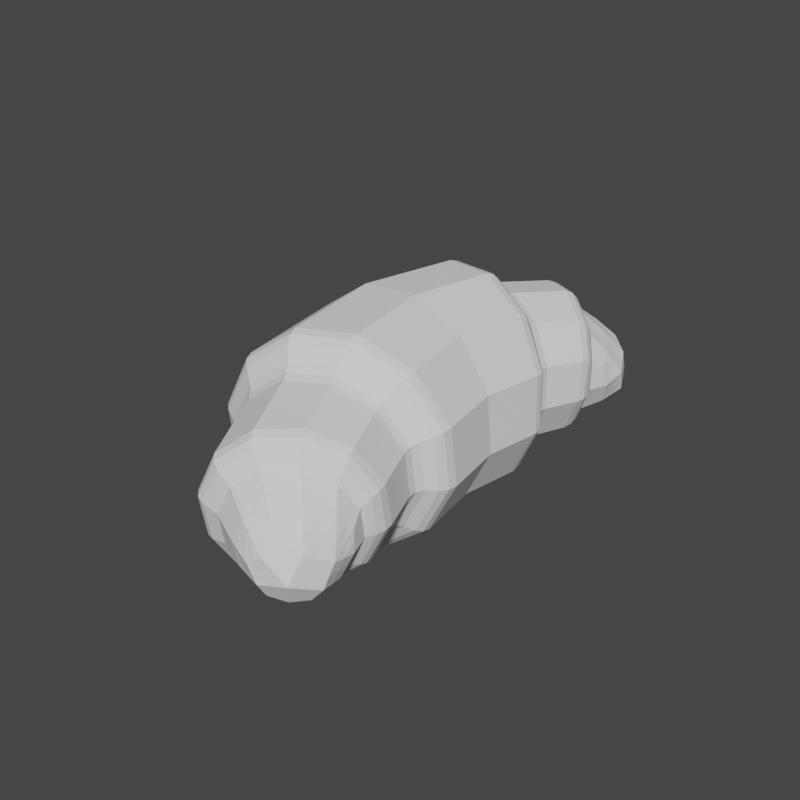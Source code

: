 # Source: croissant_file.blend  (saved by Blender 4.0.36; exported with 4.5.12 LTS)
import bpy
from mathutils import Matrix  # noqa: F401  (used for matrix-valued properties, if any)

bpy.ops.wm.read_factory_settings(use_empty=True)
scene = bpy.context.scene
scene.name = 'Scene'

# ---- collections
col_collection = bpy.data.collections.new('Collection'); scene.collection.children.link(col_collection)

# ---- world
world_world = bpy.data.worlds.new('World'); scene.world = world_world
world_world.use_nodes = True; world_world.node_tree.nodes.clear()
_N = world_world.node_tree.nodes; _L = world_world.node_tree.links
n0 = _N.new('ShaderNodeOutputWorld'); n0.name = 'World Output'; n0.location = (300, 300)
n1 = _N.new('ShaderNodeBackground'); n1.name = 'Background'; n1.location = (10, 300)
n1.inputs[0].default_value = (0.05088, 0.05088, 0.05088, 1.0)
_L.new(n1.outputs[0], n0.inputs[0])
n0.is_active_output = True
world_world.color = (0.05088, 0.05088, 0.05088)
world_world.use_sun_shadow = False
world_world.sun_shadow_jitter_overblur = 0.0

# ---- meshes
me_croissant = bpy.data.meshes.new('Croissant')
me_croissant.from_pydata([(0.0, 0.8333, 0.0), (0.7217, 0.4167, 0.0), (0.7217, -0.4167, 0.0), (0.0, -0.8333, 0.0), (-0.7217, -0.4167, 0.0), (-0.7217, 0.4167, 0.0), (0.3694, -0.313, 1.657), (-7.451e-09, -0.1336, 1.788), (0.3497, -0.6682, 1.384), (-0.003804, -0.8346, 1.266), (-0.3773, -0.6619, 1.405), (-0.3773, -0.3097, 1.66), (0.179, -0.658, 1.842), (-0.009535, -0.5455, 1.941), (0.04748, -0.8981, 1.6), (-0.2338, -0.8389, 1.688), (-0.2338, -0.6433, 1.857), (-0.415, 0.7188, 0.0), (-0.8299, 0.0, 0.0), (-0.415, -0.7188, 0.0), (0.415, -0.7188, 0.0), (0.8299, 0.0, 0.0), (0.415, 0.7188, 0.0), (0.216, -0.1825, 1.752), (0.4116, -0.4943, 1.522), (0.2034, -0.7839, 1.286), (-0.2175, -0.7891, 1.311), (-0.434, -0.4858, 1.532), (-0.217, -0.1821, 1.753), (0.08882, -0.622, 1.92), (-0.1203, -0.9025, 1.673), (-0.2372, -0.7633, 1.797), (-0.1261, -0.6189, 1.923), (0.2773, -0.502, 1.762), (0.2156, -0.7882, 1.494), (-0.3041, -0.7648, 1.555), (-0.3041, -0.4922, 1.772), (-0.001029, -0.8883, 1.42), (-0.001501, -0.3559, 1.88), (0.1243, -0.7953, 1.764), (-0.05611, -0.7986, 1.865), (-0.3476, -0.6307, 1.666), (0.1449, -0.8365, 1.386), (0.1677, -0.3986, 1.85), (-0.1748, -0.3973, 1.852), (-0.1745, -0.8628, 1.478), (0.2799, -0.6558, 1.637), (-0.5683, 0.5677, 0.0), (-0.2075, 0.776, 0.0), (-0.7758, -0.2083, 0.0), (-0.7758, 0.2083, 0.0), (-0.2075, -0.776, 0.0), (-0.5683, -0.5677, 0.0), (0.5683, -0.5677, 0.0), (0.2075, -0.776, 0.0), (0.7758, 0.2083, 0.0), (0.7758, -0.2083, 0.0), (0.2075, 0.776, 0.0), (0.5683, 0.5677, 0.0), (2.049e-08, -0.8139, 0.9075), (-0.6282, -0.4779, 0.7192), (0.5232, -0.01566, 1.315), (0.6282, -0.4779, 0.7192), (-0.6282, 0.2093, 0.9406), (1.781e-08, 0.2504, 1.451), (0.2927, -0.2477, 1.705), (0.108, -0.158, 1.77), (0.3807, -0.5813, 1.453), (0.3905, -0.4037, 1.59), (0.09982, -0.8092, 1.276), (0.2766, -0.7261, 1.335), (-0.2974, -0.7255, 1.358), (-0.1106, -0.8119, 1.288), (-0.4056, -0.3978, 1.596), (-0.4056, -0.5739, 1.468), (-0.1085, -0.1578, 1.77), (-0.2972, -0.2459, 1.706), (2.91e-09, -0.02856, 1.786), (0.4386, -0.2388, 1.637), (0.4287, -0.6576, 1.335), (-0.001902, -0.8614, 1.193), (-0.4425, -0.6545, 1.345), (-0.4425, -0.2372, 1.639), (0.1339, -0.64, 1.881), (0.03964, -0.5838, 1.931), (-0.1771, -0.8707, 1.681), (-0.0364, -0.9003, 1.637), (-0.2355, -0.7033, 1.827), (-0.2355, -0.8011, 1.743), (-0.0678, -0.5822, 1.932), (-0.1799, -0.6311, 1.89), (0.3234, -0.4075, 1.71), (0.2282, -0.58, 1.802), (0.2826, -0.7282, 1.439), (0.1315, -0.8431, 1.547), (-0.3407, -0.7134, 1.48), (-0.269, -0.8019, 1.622), (-0.269, -0.5678, 1.814), (-0.3407, -0.401, 1.716), (0.02323, -0.8932, 1.51), (-0.002417, -0.8614, 1.343), (-0.0007505, -0.2448, 1.834), (-0.005518, -0.4507, 1.911), (-0.5232, -0.5478, 1.043), (0.5232, -0.5478, 1.043), (-0.5232, -0.01566, 1.315), (1.979e-08, -0.8214, 0.6085), (0.6282, 0.2093, 0.9406), (2.072e-08, 0.5528, 1.051), (9.546e-09, 0.7573, 0.4922), (0.7197, 0.3509, 0.4344), (0.7197, -0.4619, 0.3187), (1.094e-08, -0.8684, 0.2608), (-0.7197, -0.4619, 0.3187), (-0.7197, 0.3509, 0.4344), (0.1517, -0.7266, 1.803), (0.0859, -0.8467, 1.682), (-0.3008, -0.7407, 0.9449), (0.6017, -0.2817, 1.179), (-0.6017, -0.2817, 1.179), (0.3008, -0.7407, 0.9449), (0.3008, 0.1772, 1.414), (-0.3008, 0.1772, 1.414), (0.254, -0.08614, 1.745), (0.4978, -0.4501, 1.487), (0.2477, -0.8029, 1.226), (-0.2547, -0.8055, 1.238), (-0.5089, -0.4458, 1.492), (-0.2545, -0.08594, 1.746), (0.01635, -0.7103, 1.892), (-0.09109, -0.7088, 1.894), (-0.1467, -0.781, 1.831), (-0.0882, -0.8506, 1.769), (0.0341, -0.797, 1.814), (-0.3908, -0.5583, 1.599), (-0.3259, -0.6978, 1.611), (-0.2924, -0.697, 1.731), (-0.3259, -0.5615, 1.719), (0.1742, -0.8102, 1.336), (0.1802, -0.8123, 1.44), (0.07192, -0.8624, 1.403), (0.1918, -0.2905, 1.801), (0.08309, -0.3773, 1.865), (0.1282, -0.5103, 1.885), (0.2225, -0.4503, 1.806), (-0.1959, -0.2897, 1.802), (-0.2394, -0.4448, 1.812), (-0.1504, -0.5081, 1.888), (-0.08814, -0.3766, 1.866), (-0.196, -0.826, 1.394), (-0.08775, -0.8756, 1.449), (-0.1474, -0.8827, 1.575), (-0.2393, -0.8138, 1.516), (-0.3612, -0.7269, 0.6389), (0.7225, -0.1343, 0.8299), (-0.7225, -0.1343, 0.8299), (0.3612, -0.7269, 0.6389), (0.3612, 0.4583, 1.021), (-0.3612, 0.4583, 1.021), (-0.4139, 0.6456, 0.4763), (-0.8277, -0.05551, 0.3765), (-0.4139, -0.7566, 0.2767), (0.4139, -0.7566, 0.2767), (0.8277, -0.05551, 0.3765), (0.4139, 0.6456, 0.4763), (0.3458, -0.5751, 1.58), (0.2786, -0.5789, 1.7), (0.2021, -0.7255, 1.701), (0.2478, -0.722, 1.566), (0.1668, -0.7843, 1.624), (0.2151, -0.6528, 1.752), (0.3346, -0.4913, 1.645), (0.3142, -0.6516, 1.509), (-0.2069, 0.7014, 0.4843), (0.4947, 0.3338, 0.9807), (-0.412, -0.6442, 0.9941), (-0.1504, -0.7773, 0.9262), (0.5624, -0.4148, 1.111), (0.5624, -0.1487, 1.247), (-0.5624, -0.1487, 1.247), (-0.5624, -0.4148, 1.111), (0.1504, -0.7773, 0.9262), (0.412, -0.6442, 0.9941), (0.412, 0.08079, 1.364), (0.1504, 0.2138, 1.432), (-0.1504, 0.2138, 1.432), (-0.2082, -0.8423, 1.599), (-0.06208, -0.8879, 1.543), (-0.09919, -0.8437, 1.369), (-0.2683, -0.7697, 1.437), (-0.07797, -0.4794, 1.899), (-0.2097, -0.538, 1.851), (-0.2683, -0.3453, 1.759), (-0.09831, -0.2672, 1.818), (0.1782, -0.5451, 1.844), (0.06136, -0.4805, 1.898), (0.09554, -0.2677, 1.818), (0.2576, -0.349, 1.755), (0.1017, -0.8528, 1.475), (0.2284, -0.7692, 1.388), (0.08587, -0.8358, 1.339), (-0.2807, -0.6324, 1.773), (-0.2807, -0.7494, 1.677), (-0.3658, -0.6358, 1.54), (-0.3658, -0.4796, 1.658), (-0.001153, -0.8486, 1.725), (-0.1619, -0.8258, 1.756), (-0.1633, -0.706, 1.86), (-0.02572, -0.6463, 1.912), (0.084, -0.7185, 1.848), (-0.3485, -0.1616, 1.692), (-0.412, 0.08079, 1.364), (-0.4757, -0.5502, 1.419), (-0.1272, -0.05725, 1.766), (-0.1283, -0.8335, 1.215), (-0.4757, -0.3415, 1.566), (0.3382, -0.7303, 1.28), (-0.3486, -0.73, 1.292), (0.4682, -0.3445, 1.562), (0.1229, -0.8322, 1.209), (0.127, -0.05735, 1.766), (0.4632, -0.5539, 1.411), (0.3463, -0.1625, 1.691), (-0.7737, 0.1477, 0.4055), (-0.5668, 0.4982, 0.4554), (-0.7737, -0.2587, 0.3476), (-0.5668, -0.6093, 0.2977), (-0.1806, 0.5056, 1.036), (-0.4947, 0.3338, 0.9807), (-0.2069, -0.8125, 0.2687), (0.2069, -0.8125, 0.2687), (-0.6753, 0.03748, 0.8852), (-0.6753, -0.3061, 0.7745), (0.5668, -0.6093, 0.2977), (0.7737, -0.2587, 0.3476), (-0.4947, -0.6024, 0.6791), (-0.1806, -0.7742, 0.6237), (0.7737, 0.1477, 0.4055), (0.5668, 0.4982, 0.4554), (0.1806, -0.7742, 0.6237), (0.4947, -0.6024, 0.6791), (0.2069, 0.7014, 0.4843), (0.1806, 0.5056, 1.036), (0.6753, -0.3061, 0.7745), (0.6753, 0.03748, 0.8852), (0.511, -0.133, 1.554), (0.4566, -0.2195, 1.632), (0.4937, -0.1715, 1.603), (1.414e-08, 0.1096, 1.721), (5.752e-09, 0.000256, 1.786), (1.129e-08, 0.06388, 1.766), (0.512, -0.6197, 1.219), (0.4453, -0.6554, 1.325), (0.4907, -0.6415, 1.278), (2.238e-08, -0.8643, 1.051), (-0.001657, -0.8649, 1.183), (-0.0004852, -0.8744, 1.118), (-0.512, -0.6197, 1.219), (-0.4553, -0.653, 1.334), (-0.4936, -0.6408, 1.28), (-0.511, -0.133, 1.554), (-0.4589, -0.219, 1.634), (-0.4944, -0.1713, 1.604), (1.772e-08, 0.6923, 0.9136), (1.991e-08, 0.6165, 1.018), (1.886e-08, 0.6656, 0.9736), (0.2937, 0.04296, 1.675), (0.264, -0.06059, 1.744), (0.2843, -0.000948, 1.721), (0.5882, -0.376, 1.386), (0.5205, -0.4384, 1.478), (0.5666, -0.4067, 1.44), (0.2947, -0.7969, 1.097), (0.2521, -0.8048, 1.22), (0.2811, -0.8096, 1.161), (-0.2947, -0.7969, 1.097), (-0.2611, -0.8083, 1.226), (-0.2837, -0.8106, 1.163), (-0.5882, -0.376, 1.386), (-0.5257, -0.4369, 1.483), (-0.5681, -0.4062, 1.442), (-0.2937, 0.04296, 1.675), (-0.2646, -0.06003, 1.744), (-0.2844, -0.000784, 1.721), (-0.5344, -0.4756, 0.8671), (-0.5916, -0.4659, 0.7526), (-0.5529, -0.4615, 0.8062), (0.5344, -0.4756, 0.8671), (0.5916, -0.4659, 0.7526), (0.5529, -0.4615, 0.8062), (-0.5354, 0.1017, 1.077), (-0.5859, 0.1734, 0.9745), (-0.5515, 0.1358, 1.02), (1.9e-08, -0.7905, 0.6413), (1.858e-08, -0.7631, 0.7628), (1.839e-08, -0.7614, 0.6993), (0.5859, 0.1734, 0.9745), (0.5354, 0.1017, 1.077), (0.5515, 0.1358, 1.02), (2.154e-08, 0.4881, 1.085), (2.148e-08, 0.3911, 1.182), (2.189e-08, 0.4333, 1.127), (0.6702, 0.2448, 0.9069), (0.7181, 0.2959, 0.7977), (0.704, 0.2765, 0.8591), (0.6652, -0.49, 0.6853), (0.7182, -0.4971, 0.5661), (0.7025, -0.4992, 0.6305), (2.06e-08, -0.8531, 0.5749), (1.89e-08, -0.8938, 0.4504), (2.061e-08, -0.8858, 0.5163), (-0.6652, -0.49, 0.6853), (-0.7182, -0.4971, 0.5661), (-0.7025, -0.4992, 0.6305), (-0.6702, 0.2448, 0.9069), (-0.7181, 0.2959, 0.7977), (-0.704, 0.2765, 0.8591), (0.3864, 0.514, 0.9875), (0.4129, 0.5833, 0.8817), (0.4051, 0.5585, 0.9421), (0.7679, -0.124, 0.796), (0.8259, -0.1005, 0.6819), (0.8087, -0.1118, 0.7448), (0.3815, -0.7535, 0.6053), (0.413, -0.7847, 0.4822), (0.4037, -0.7796, 0.5477), (-0.3815, -0.7535, 0.6053), (-0.413, -0.7847, 0.4822), (-0.4037, -0.7796, 0.5477), (-0.7679, -0.124, 0.796), (-0.8259, -0.1005, 0.6819), (-0.8087, -0.1118, 0.7448), (-0.3864, 0.514, 0.9875), (-0.4129, 0.5833, 0.8817), (-0.4051, 0.5585, 0.9421), (-0.307, -0.6842, 0.7915), (-0.3414, -0.7009, 0.6719), (-0.3182, -0.6788, 0.7287), (0.6152, -0.1872, 0.9718), (0.6771, -0.1446, 0.8637), (0.6351, -0.1625, 0.9132), (-0.6152, -0.1872, 0.9718), (-0.6771, -0.1446, 0.8637), (-0.6351, -0.1625, 0.9132), (0.307, -0.6842, 0.7915), (0.3414, -0.7009, 0.6719), (0.3182, -0.6788, 0.7287), (0.308, 0.3115, 1.153), (0.3357, 0.4019, 1.055), (0.3168, 0.3515, 1.098), (-0.308, 0.3115, 1.153), (-0.3357, 0.4019, 1.055), (-0.3168, 0.3515, 1.098), (0.3604, -0.14, 1.688), (0.4023, -0.04498, 1.614), (0.389, -0.08618, 1.662), (0.1321, -0.03006, 1.765), (0.1468, 0.0763, 1.698), (0.1422, 0.0315, 1.744), (0.4828, -0.5474, 1.401), (0.5501, -0.4978, 1.303), (0.5286, -0.5242, 1.359), (0.4886, -0.3289, 1.555), (0.5496, -0.2544, 1.47), (0.5302, -0.289, 1.522), (0.1255, -0.8347, 1.202), (0.1474, -0.8306, 1.074), (0.1404, -0.8419, 1.14), (0.3477, -0.7309, 1.272), (0.4034, -0.7082, 1.158), (0.3856, -0.7258, 1.219), (-0.3579, -0.7308, 1.28), (-0.4034, -0.7082, 1.158), (-0.3886, -0.7257, 1.222), (-0.1309, -0.8367, 1.205), (-0.1474, -0.8306, 1.074), (-0.142, -0.8425, 1.141), (-0.4924, -0.3281, 1.558), (-0.5496, -0.2544, 1.47), (-0.5313, -0.2888, 1.523), (-0.4904, -0.5452, 1.408), (-0.5501, -0.4978, 1.303), (-0.5308, -0.5235, 1.361), (-0.1324, -0.02978, 1.765), (-0.1468, 0.0763, 1.698), (-0.1422, 0.03158, 1.744), (-0.3619, -0.1395, 1.689), (-0.4023, -0.04498, 1.614), (-0.3895, -0.08604, 1.663), (0.2064, 0.6378, 0.8977), (0.1933, 0.5653, 1.003), (0.2026, 0.612, 0.9578), (0.5285, 0.3793, 0.9472), (0.5655, 0.4396, 0.8397), (0.5546, 0.4174, 0.9006), (0.772, 0.0977, 0.7398), (0.7192, 0.06004, 0.8514), (0.7564, 0.08226, 0.8019), (0.7165, -0.3074, 0.7406), (0.7721, -0.2988, 0.624), (0.7556, -0.3056, 0.6876), (0.5656, -0.6409, 0.5242), (0.5232, -0.6219, 0.6453), (0.553, -0.6394, 0.5891), (0.1907, -0.8033, 0.5901), (0.2065, -0.8393, 0.4663), (0.2018, -0.8327, 0.532), (-0.2065, -0.8393, 0.4663), (-0.1907, -0.8033, 0.5901), (-0.2018, -0.8327, 0.532), (-0.5232, -0.6219, 0.6453), (-0.5656, -0.6409, 0.5242), (-0.553, -0.6394, 0.5891), (-0.7721, -0.2988, 0.624), (-0.7165, -0.3074, 0.7406), (-0.7556, -0.3056, 0.6876), (-0.7192, 0.06004, 0.8514), (-0.772, 0.0977, 0.7398), (-0.7564, 0.08226, 0.8019), (-0.5655, 0.4396, 0.8397), (-0.5285, 0.3793, 0.9472), (-0.5546, 0.4174, 0.9006), (-0.1933, 0.5653, 1.003), (-0.2064, 0.6378, 0.8977), (-0.2026, 0.612, 0.9578), (-0.1708, -0.7457, 0.6566), (-0.1535, -0.7237, 0.7771), (-0.1591, -0.7201, 0.714), (-0.4207, -0.5799, 0.8293), (-0.4667, -0.5832, 0.7123), (-0.4356, -0.5701, 0.7675), (0.6313, 0.01483, 0.9192), (0.5753, -0.04281, 1.024), (0.5933, -0.01321, 0.9666), (0.5748, -0.3315, 0.9194), (0.6344, -0.3048, 0.8082), (0.594, -0.3119, 0.8597), (-0.6344, -0.3048, 0.8082), (-0.5748, -0.3315, 0.9194), (-0.594, -0.3119, 0.8597), (-0.5753, -0.04281, 1.024), (-0.6313, 0.01483, 0.9192), (-0.5933, -0.01321, 0.9666), (0.4667, -0.5832, 0.7123), (0.4207, -0.5799, 0.8293), (0.4356, -0.5701, 0.7675), (0.1535, -0.7237, 0.7771), (0.1708, -0.7457, 0.6566), (0.1591, -0.7201, 0.714), (0.1678, 0.445, 1.07), (0.154, 0.3513, 1.167), (0.1584, 0.3924, 1.112), (0.4217, 0.2066, 1.115), (0.4606, 0.2878, 1.015), (0.4341, 0.2437, 1.059), (-0.4606, 0.2878, 1.015), (-0.4217, 0.2066, 1.115), (-0.4341, 0.2437, 1.059), (-0.154, 0.3513, 1.167), (-0.1678, 0.445, 1.07), (-0.1584, 0.3924, 1.112)], [], [(341, 119, 179, 440), (434, 177, 104, 287), (350, 122, 185, 458), (317, 157, 174, 392), (182, 120, 344, 444), (294, 59, 176, 426), (392, 174, 107, 302), (320, 154, 243, 398), (432, 178, 118, 338), (428, 175, 103, 284), (404, 239, 106, 308), (323, 156, 239, 404), (180, 119, 341, 438), (440, 179, 105, 290), (410, 235, 60, 311), (326, 153, 235, 410), (211, 122, 350, 456), (300, 64, 184, 450), (416, 231, 63, 314), (329, 155, 231, 416), (332, 158, 227, 422), (390, 242, 157, 317), (118, 269, 360, 177), (120, 272, 366, 181), (251, 369, 182, 104), (117, 275, 372, 175), (78, 246, 353, 222), (119, 278, 378, 179), (79, 252, 359, 221), (383, 282, 128, 213), (80, 255, 365, 219), (213, 128, 28, 75), (81, 258, 371, 217), (158, 351, 459, 227), (82, 261, 377, 215), (209, 129, 40, 133), (208, 130, 40, 129), (207, 131, 40, 130), (206, 132, 40, 131), (205, 133, 40, 132), (204, 134, 41, 137), (203, 95, 35, 135), (202, 96, 15, 88), (201, 136, 31, 87), (200, 138, 42, 140), (199, 139, 42, 138), (198, 140, 42, 139), (197, 141, 43, 144), (196, 101, 38, 142), (195, 102, 13, 84), (194, 143, 29, 83), (193, 145, 44, 148), (192, 98, 36, 146), (191, 97, 16, 90), (190, 147, 32, 89), (189, 149, 45, 152), (188, 100, 37, 150), (187, 99, 14, 86), (186, 151, 30, 85), (249, 383, 213, 77), (222, 353, 267, 123), (218, 362, 246, 78), (156, 345, 447, 239), (214, 374, 255, 80), (155, 342, 441, 231), (109, 263, 389, 241), (221, 359, 270, 124), (59, 254, 375, 176), (217, 371, 276, 126), (260, 387, 211, 105), (297, 61, 178, 432), (264, 108, 242, 390), (172, 165, 46, 168), (171, 91, 33, 166), (170, 92, 12, 115), (169, 167, 39, 116), (94, 169, 116, 14), (34, 168, 169, 94), (168, 46, 167, 169), (167, 170, 115, 39), (46, 166, 170, 167), (166, 33, 92, 170), (165, 171, 166, 46), (24, 68, 171, 165), (68, 6, 91, 171), (93, 172, 168, 34), (8, 67, 172, 93), (67, 24, 165, 172), (48, 173, 109, 0), (17, 159, 173, 48), (224, 419, 333, 159), (110, 303, 395, 237), (396, 244, 154, 320), (347, 121, 183, 452), (60, 285, 437, 232), (236, 425, 336, 153), (126, 276, 374, 214), (153, 336, 429, 235), (107, 296, 431, 244), (181, 366, 254, 59), (62, 288, 443, 240), (244, 431, 339, 154), (124, 270, 362, 218), (154, 339, 435, 243), (108, 299, 449, 242), (183, 354, 245, 61), (63, 291, 455, 228), (232, 437, 342, 155), (127, 279, 380, 212), (235, 429, 285, 60), (212, 380, 258, 81), (215, 377, 279, 127), (239, 447, 293, 106), (240, 443, 345, 156), (125, 273, 368, 216), (243, 435, 288, 62), (216, 368, 252, 79), (219, 365, 273, 125), (174, 453, 296, 107), (242, 449, 348, 157), (123, 267, 356, 220), (157, 348, 453, 174), (302, 107, 244, 396), (185, 384, 248, 64), (227, 459, 299, 108), (228, 455, 351, 158), (128, 282, 386, 210), (96, 186, 85, 15), (35, 152, 186, 96), (152, 45, 151, 186), (151, 187, 86, 30), (45, 150, 187, 151), (150, 37, 99, 187), (149, 188, 150, 45), (26, 72, 188, 149), (72, 9, 100, 188), (95, 189, 152, 35), (10, 71, 189, 95), (71, 26, 149, 189), (102, 190, 89, 13), (38, 148, 190, 102), (148, 44, 147, 190), (147, 191, 90, 32), (44, 146, 191, 147), (146, 36, 97, 191), (145, 192, 146, 44), (28, 76, 192, 145), (76, 11, 98, 192), (101, 193, 148, 38), (7, 75, 193, 101), (75, 28, 145, 193), (92, 194, 83, 12), (33, 144, 194, 92), (144, 43, 143, 194), (143, 195, 84, 29), (43, 142, 195, 143), (142, 38, 102, 195), (141, 196, 142, 43), (23, 66, 196, 141), (66, 7, 101, 196), (91, 197, 144, 33), (6, 65, 197, 91), (65, 23, 141, 197), (94, 198, 139, 34), (14, 99, 198, 94), (99, 37, 140, 198), (70, 199, 138, 25), (8, 93, 199, 70), (93, 34, 139, 199), (100, 200, 140, 37), (9, 69, 200, 100), (69, 25, 138, 200), (97, 201, 87, 16), (36, 137, 201, 97), (137, 41, 136, 201), (136, 202, 88, 31), (41, 135, 202, 136), (135, 35, 96, 202), (134, 203, 135, 41), (27, 74, 203, 134), (74, 10, 95, 203), (98, 204, 137, 36), (11, 73, 204, 98), (73, 27, 134, 204), (86, 205, 132, 30), (14, 116, 205, 86), (116, 39, 133, 205), (88, 206, 131, 31), (15, 85, 206, 88), (85, 30, 132, 206), (90, 207, 130, 32), (16, 87, 207, 90), (87, 31, 131, 207), (84, 208, 129, 29), (13, 89, 208, 84), (89, 32, 130, 208), (115, 209, 133, 39), (12, 83, 209, 115), (83, 29, 129, 209), (76, 210, 82, 11), (28, 128, 210, 76), (387, 281, 122, 211), (231, 441, 291, 63), (210, 386, 261, 82), (103, 180, 438, 284), (74, 212, 81, 10), (27, 127, 212, 74), (381, 278, 119, 180), (77, 213, 75, 7), (220, 356, 249, 77), (122, 281, 384, 185), (72, 214, 80, 9), (26, 126, 214, 72), (176, 375, 275, 117), (73, 215, 127, 27), (11, 82, 215, 73), (179, 378, 260, 105), (70, 216, 79, 8), (25, 125, 216, 70), (369, 272, 120, 182), (71, 217, 126, 26), (10, 81, 217, 71), (175, 372, 257, 103), (68, 218, 78, 6), (24, 124, 218, 68), (178, 363, 269, 118), (69, 219, 125, 25), (9, 80, 219, 69), (257, 381, 180, 103), (66, 220, 77, 7), (23, 123, 220, 66), (184, 357, 266, 121), (67, 221, 124, 24), (8, 79, 221, 67), (177, 360, 251, 104), (65, 222, 123, 23), (6, 78, 222, 65), (64, 248, 357, 184), (50, 223, 114, 5), (18, 160, 223, 50), (225, 413, 330, 160), (47, 224, 159, 17), (5, 114, 224, 47), (314, 63, 228, 420), (49, 225, 160, 18), (4, 113, 225, 49), (311, 60, 232, 414), (52, 226, 113, 4), (19, 161, 226, 52), (229, 407, 327, 161), (173, 423, 263, 109), (426, 176, 117, 335), (159, 333, 423, 173), (223, 417, 315, 114), (106, 293, 425, 236), (51, 229, 161, 19), (3, 112, 229, 51), (308, 106, 236, 408), (54, 230, 112, 3), (20, 162, 230, 54), (233, 401, 324, 162), (114, 315, 419, 224), (420, 228, 158, 332), (344, 120, 181, 446), (160, 330, 417, 223), (226, 411, 312, 113), (104, 182, 444, 287), (53, 233, 162, 20), (2, 111, 233, 53), (305, 62, 240, 402), (56, 234, 111, 2), (21, 163, 234, 56), (237, 395, 321, 163), (113, 312, 413, 225), (414, 232, 155, 329), (335, 117, 175, 428), (161, 327, 411, 226), (230, 405, 309, 112), (446, 181, 59, 294), (55, 237, 163, 21), (1, 110, 237, 55), (398, 243, 62, 305), (58, 238, 110, 1), (22, 164, 238, 58), (241, 389, 318, 164), (112, 309, 407, 229), (408, 236, 153, 326), (450, 184, 121, 347), (162, 324, 405, 230), (234, 399, 306, 111), (105, 211, 456, 290), (57, 241, 164, 22), (0, 109, 241, 57), (422, 227, 108, 264), (164, 318, 393, 238), (121, 266, 354, 183), (458, 185, 64, 300), (111, 306, 401, 233), (402, 240, 156, 323), (338, 118, 177, 434), (163, 321, 399, 234), (238, 393, 303, 110), (452, 183, 61, 297), (354, 266, 268, 355), (355, 268, 267, 353), (357, 248, 250, 358), (358, 250, 249, 356), (360, 269, 271, 361), (361, 271, 270, 359), (363, 245, 247, 364), (364, 247, 246, 362), (366, 272, 274, 367), (367, 274, 273, 365), (369, 251, 253, 370), (370, 253, 252, 368), (372, 275, 277, 373), (373, 277, 276, 371), (375, 254, 256, 376), (376, 256, 255, 374), (378, 278, 280, 379), (379, 280, 279, 377), (381, 257, 259, 382), (382, 259, 258, 380), (384, 281, 283, 385), (385, 283, 282, 383), (387, 260, 262, 388), (388, 262, 261, 386), (390, 317, 319, 391), (391, 319, 318, 389), (393, 318, 319, 394), (394, 319, 317, 392), (396, 320, 322, 397), (397, 322, 321, 395), (399, 321, 322, 400), (400, 322, 320, 398), (402, 323, 325, 403), (403, 325, 324, 401), (405, 324, 325, 406), (406, 325, 323, 404), (408, 326, 328, 409), (409, 328, 327, 407), (411, 327, 328, 412), (412, 328, 326, 410), (414, 329, 331, 415), (415, 331, 330, 413), (417, 330, 331, 418), (418, 331, 329, 416), (420, 332, 334, 421), (421, 334, 333, 419), (423, 333, 334, 424), (424, 334, 332, 422), (426, 335, 337, 427), (427, 337, 336, 425), (429, 336, 337, 430), (430, 337, 335, 428), (432, 338, 340, 433), (433, 340, 339, 431), (435, 339, 340, 436), (436, 340, 338, 434), (438, 341, 343, 439), (439, 343, 342, 437), (441, 342, 343, 442), (442, 343, 341, 440), (444, 344, 346, 445), (445, 346, 345, 443), (447, 345, 346, 448), (448, 346, 344, 446), (450, 347, 349, 451), (451, 349, 348, 449), (453, 348, 349, 454), (454, 349, 347, 452), (456, 350, 352, 457), (457, 352, 351, 455), (459, 351, 352, 460), (460, 352, 350, 458), (245, 354, 355, 247), (247, 355, 353, 246), (266, 357, 358, 268), (268, 358, 356, 267), (251, 360, 361, 253), (253, 361, 359, 252), (269, 363, 364, 271), (271, 364, 362, 270), (254, 366, 367, 256), (256, 367, 365, 255), (272, 369, 370, 274), (274, 370, 368, 273), (257, 372, 373, 259), (259, 373, 371, 258), (275, 375, 376, 277), (277, 376, 374, 276), (260, 378, 379, 262), (262, 379, 377, 261), (278, 381, 382, 280), (280, 382, 380, 279), (248, 384, 385, 250), (250, 385, 383, 249), (281, 387, 388, 283), (283, 388, 386, 282), (264, 390, 391, 265), (265, 391, 389, 263), (303, 393, 394, 304), (304, 394, 392, 302), (302, 396, 397, 304), (304, 397, 395, 303), (306, 399, 400, 307), (307, 400, 398, 305), (305, 402, 403, 307), (307, 403, 401, 306), (309, 405, 406, 310), (310, 406, 404, 308), (308, 408, 409, 310), (310, 409, 407, 309), (312, 411, 412, 313), (313, 412, 410, 311), (311, 414, 415, 313), (313, 415, 413, 312), (315, 417, 418, 316), (316, 418, 416, 314), (314, 420, 421, 316), (316, 421, 419, 315), (263, 423, 424, 265), (265, 424, 422, 264), (294, 426, 427, 295), (295, 427, 425, 293), (285, 429, 430, 286), (286, 430, 428, 284), (297, 432, 433, 298), (298, 433, 431, 296), (288, 435, 436, 289), (289, 436, 434, 287), (284, 438, 439, 286), (286, 439, 437, 285), (291, 441, 442, 292), (292, 442, 440, 290), (287, 444, 445, 289), (289, 445, 443, 288), (293, 447, 448, 295), (295, 448, 446, 294), (300, 450, 451, 301), (301, 451, 449, 299), (296, 453, 454, 298), (298, 454, 452, 297), (290, 456, 457, 292), (292, 457, 455, 291), (299, 459, 460, 301), (301, 460, 458, 300), (61, 245, 363, 178)])
_uv = me_croissant.uv_layers.new(name='UVMap')
_uv.uv.foreach_set('vector', [0.09726, 0.2502, 0.1013, 0.2509, 0.09865, 0.2949, 0.09659, 0.2946, 0.3908, 0.2127, 0.3866, 0.2136, 0.3772, 0.1765, 0.3812, 0.1743, 0.1727, 0.3808, 0.1728, 0.3819, 0.2114, 0.3977, 0.2113, 0.3914, 0.7659, 0.8255, 0.622, 0.6795, 0.6203, 0.6689, 0.7423, 0.817, 0.3499, 0.1499, 0.3225, 0.1232, 0.3241, 0.1195, 0.3526, 0.1469, 0.25, 0.07806, 0.25, 0.09073, 0.2131, 0.1065, 0.2119, 0.09794, 0.7423, 0.817, 0.6203, 0.6689, 0.6187, 0.6584, 0.7193, 0.8081, 0.6527, 0.7748, 0.5759, 0.6145, 0.5503, 0.5951, 0.6178, 0.7586, 0.4005, 0.294, 0.392, 0.2901, 0.396, 0.2506, 0.4005, 0.2511, 0.1371, 0.1408, 0.1442, 0.1463, 0.1121, 0.1704, 0.1004, 0.1636, 0.4641, 0.7085, 0.4145, 0.5364, 0.375, 0.525, 0.4233, 0.7, 0.505, 0.7171, 0.4541, 0.5479, 0.4145, 0.5364, 0.4641, 0.7085, 0.1067, 0.2106, 0.1013, 0.2509, 0.09726, 0.2502, 0.09871, 0.2068, 0.09659, 0.2946, 0.09865, 0.2949, 0.09599, 0.3389, 0.09599, 0.3389, 0.3032, 0.7275, 0.2547, 0.5582, 0.2147, 0.5695, 0.2637, 0.7382, 0.3427, 0.7165, 0.2946, 0.5469, 0.2547, 0.5582, 0.3032, 0.7275, 0.1344, 0.3604, 0.1728, 0.3819, 0.1727, 0.3808, 0.1343, 0.3599, 0.25, 0.402, 0.25, 0.4136, 0.2869, 0.3957, 0.2883, 0.391, 0.1777, 0.7916, 0.1522, 0.6362, 0.1313, 0.6584, 0.1479, 0.8081, 0.207, 0.7744, 0.173, 0.6139, 0.1522, 0.6362, 0.1777, 0.7916, 0.1062, 0.8255, 0.128, 0.6795, 0.1265, 0.6849, 0.08474, 0.8301, 0.7883, 0.8301, 0.6235, 0.6849, 0.622, 0.6795, 0.7659, 0.8255, 0.396, 0.2506, 0.3915, 0.2501, 0.3824, 0.2145, 0.3866, 0.2136, 0.3225, 0.1232, 0.3208, 0.127, 0.2854, 0.1152, 0.2862, 0.107, 0.3733, 0.1788, 0.3471, 0.1529, 0.3499, 0.1499, 0.3772, 0.1765, 0.1763, 0.1223, 0.1788, 0.1267, 0.1512, 0.1519, 0.1442, 0.1463, 0.3574, 0.312, 0.3612, 0.3142, 0.3378, 0.3392, 0.3349, 0.3361, 0.1013, 0.2509, 0.1053, 0.2516, 0.1007, 0.2953, 0.09865, 0.2949, 0.3534, 0.184, 0.3573, 0.1831, 0.3667, 0.2155, 0.3622, 0.2158, 0.2155, 0.3865, 0.181, 0.3696, 0.1839, 0.3645, 0.217, 0.3794, 0.249, 0.1237, 0.2491, 0.1218, 0.2799, 0.1303, 0.2792, 0.1317, 0.217, 0.3794, 0.1839, 0.3645, 0.1948, 0.3455, 0.2224, 0.3532, 0.1411, 0.1871, 0.1386, 0.1857, 0.1623, 0.1625, 0.1642, 0.1643, 0.128, 0.6795, 0.1501, 0.5314, 0.1688, 0.5376, 0.1265, 0.6849, 0.125, 0.3222, 0.1177, 0.3264, 0.1187, 0.2887, 0.1241, 0.2865, 0.2746, 0.2747, 0.2536, 0.2883, 0.2294, 0.2624, 0.2579, 0.2494, 0.2405, 0.3068, 0.2188, 0.2891, 0.2294, 0.2624, 0.2536, 0.2883, 0.1961, 0.2812, 0.2007, 0.2578, 0.2294, 0.2624, 0.2188, 0.2891, 0.1964, 0.2296, 0.2195, 0.2272, 0.2294, 0.2624, 0.2007, 0.2578, 0.2465, 0.2168, 0.2579, 0.2494, 0.2294, 0.2624, 0.2195, 0.2272, 0.1513, 0.2766, 0.1445, 0.2502, 0.1494, 0.2504, 0.1557, 0.2756, 0.1513, 0.2237, 0.1581, 0.1973, 0.1621, 0.1999, 0.1557, 0.2252, 0.1646, 0.2286, 0.1685, 0.2053, 0.1749, 0.2107, 0.1734, 0.232, 0.1646, 0.2744, 0.1607, 0.2518, 0.172, 0.2532, 0.1734, 0.2733, 0.2697, 0.147, 0.2918, 0.1515, 0.2847, 0.1523, 0.2659, 0.1497, 0.3057, 0.1678, 0.2945, 0.1661, 0.2847, 0.1523, 0.2918, 0.1515, 0.2741, 0.1639, 0.2659, 0.1497, 0.2847, 0.1523, 0.2945, 0.1661, 0.3184, 0.3202, 0.3014, 0.3408, 0.298, 0.3363, 0.3129, 0.3159, 0.2756, 0.3484, 0.2497, 0.356, 0.2494, 0.3512, 0.2737, 0.3437, 0.2679, 0.3341, 0.2479, 0.3429, 0.2464, 0.3347, 0.2621, 0.3245, 0.3021, 0.308, 0.2879, 0.3253, 0.2778, 0.3143, 0.2912, 0.3, 0.2234, 0.3486, 0.1971, 0.3412, 0.1993, 0.3369, 0.2244, 0.3441, 0.1776, 0.3222, 0.1581, 0.3031, 0.1621, 0.3007, 0.1807, 0.3188, 0.1861, 0.3118, 0.1685, 0.2971, 0.1749, 0.2934, 0.1915, 0.3047, 0.2258, 0.3347, 0.2038, 0.3264, 0.2082, 0.3159, 0.2273, 0.3253, 0.1775, 0.1781, 0.1968, 0.159, 0.1991, 0.1636, 0.1806, 0.1818, 0.2222, 0.1508, 0.2476, 0.1425, 0.2471, 0.147, 0.2231, 0.1553, 0.2291, 0.1697, 0.2538, 0.1616, 0.2605, 0.1762, 0.235, 0.1841, 0.1864, 0.1916, 0.2043, 0.1779, 0.2096, 0.1921, 0.1922, 0.2014, 0.25, 0.4035, 0.2155, 0.3865, 0.217, 0.3794, 0.25, 0.3943, 0.3349, 0.3361, 0.3378, 0.3392, 0.3145, 0.3642, 0.3124, 0.3602, 0.3642, 0.2798, 0.3686, 0.2812, 0.3612, 0.3142, 0.3574, 0.312, 0.4541, 0.5479, 0.4043, 0.382, 0.366, 0.368, 0.4145, 0.5364, 0.2181, 0.1326, 0.2177, 0.1306, 0.2491, 0.1218, 0.249, 0.1237, 0.173, 0.6139, 0.1391, 0.4535, 0.1265, 0.4801, 0.1522, 0.6362, 1.0, 0.8658, 1.0, 0.9648, 0.9583, 0.9631, 0.9583, 0.865, 0.3622, 0.2158, 0.3667, 0.2155, 0.3761, 0.2482, 0.371, 0.2476, 0.25, 0.09073, 0.25, 0.1033, 0.2144, 0.115, 0.2131, 0.1065, 0.1642, 0.1643, 0.1623, 0.1625, 0.186, 0.1393, 0.1873, 0.1415, 0.09599, 0.3389, 0.1345, 0.361, 0.1344, 0.3604, 0.09599, 0.3389, 0.4006, 0.3369, 0.3879, 0.3296, 0.392, 0.2901, 0.4005, 0.294, 0.8109, 0.8347, 0.625, 0.6904, 0.6235, 0.6849, 0.7883, 0.8301, 0.3291, 0.2125, 0.3386, 0.2408, 0.3253, 0.2365, 0.3147, 0.2082, 0.337, 0.2702, 0.3354, 0.2996, 0.3278, 0.2956, 0.3265, 0.266, 0.311, 0.2635, 0.3162, 0.2906, 0.3046, 0.2856, 0.2955, 0.2611, 0.2941, 0.2073, 0.3059, 0.2365, 0.2864, 0.2365, 0.2735, 0.2063, 0.2824, 0.1781, 0.2941, 0.2073, 0.2735, 0.2063, 0.2605, 0.1762, 0.3042, 0.18, 0.3147, 0.2082, 0.2941, 0.2073, 0.2824, 0.1781, 0.3147, 0.2082, 0.3253, 0.2365, 0.3059, 0.2365, 0.2941, 0.2073, 0.3059, 0.2365, 0.311, 0.2635, 0.2955, 0.2611, 0.2864, 0.2365, 0.3253, 0.2365, 0.3265, 0.266, 0.311, 0.2635, 0.3059, 0.2365, 0.3265, 0.266, 0.3278, 0.2956, 0.3162, 0.2906, 0.311, 0.2635, 0.3386, 0.2408, 0.337, 0.2702, 0.3265, 0.266, 0.3253, 0.2365, 0.3519, 0.2451, 0.3474, 0.2744, 0.337, 0.2702, 0.3386, 0.2408, 0.3474, 0.2744, 0.343, 0.3037, 0.3354, 0.2996, 0.337, 0.2702, 0.3196, 0.1841, 0.3291, 0.2125, 0.3147, 0.2082, 0.3042, 0.18, 0.335, 0.1883, 0.3434, 0.2167, 0.3291, 0.2125, 0.3196, 0.1841, 0.3434, 0.2167, 0.3519, 0.2451, 0.3386, 0.2408, 0.3291, 0.2125, 0.04167, 0.75, 0.04167, 0.865, -8.941e-08, 0.8658, -8.941e-08, 0.75, 0.08333, 0.75, 0.08333, 0.8642, 0.04167, 0.865, 0.04167, 0.75, 0.125, 0.8641, 0.125, 0.9604, 0.08333, 0.9614, 0.08333, 0.8642, 0.8333, 0.8639, 0.8333, 0.9592, 0.7917, 0.9579, 0.7917, 0.8639, 0.6858, 0.7918, 0.5973, 0.6365, 0.5759, 0.6145, 0.6527, 0.7748, 0.3267, 0.38, 0.3237, 0.3778, 0.3558, 0.3537, 0.3637, 0.3585, 0.2147, 0.5695, 0.1662, 0.4027, 0.1523, 0.4277, 0.1938, 0.5917, 0.3348, 0.536, 0.2877, 0.3673, 0.2476, 0.3807, 0.2946, 0.5469, 0.1873, 0.1415, 0.186, 0.1393, 0.2177, 0.1306, 0.2181, 0.1326, 0.2946, 0.5469, 0.2476, 0.3807, 0.2069, 0.3915, 0.2547, 0.5582, 0.6187, 0.6584, 0.5172, 0.5073, 0.5085, 0.4805, 0.5973, 0.6365, 0.2862, 0.107, 0.2854, 0.1152, 0.25, 0.1033, 0.25, 0.09073, 0.5246, 0.5756, 0.4666, 0.4114, 0.4355, 0.3965, 0.4894, 0.5617, 0.5973, 0.6365, 0.5085, 0.4805, 0.4992, 0.4544, 0.5759, 0.6145, 0.371, 0.2476, 0.3761, 0.2482, 0.3686, 0.2812, 0.3642, 0.2798, 0.5759, 0.6145, 0.4992, 0.4544, 0.4832, 0.4326, 0.5503, 0.5951, 0.625, 0.6904, 0.4361, 0.5437, 0.4563, 0.5376, 0.6235, 0.6849, 0.3558, 0.3537, 0.348, 0.349, 0.3753, 0.3223, 0.3879, 0.3296, 0.1313, 0.6584, 0.1146, 0.5073, 0.1319, 0.5193, 0.1297, 0.6689, 0.1938, 0.5917, 0.1523, 0.4277, 0.1391, 0.4535, 0.173, 0.6139, 0.1231, 0.2509, 0.1194, 0.2511, 0.129, 0.2183, 0.1321, 0.219, 0.2547, 0.5582, 0.2069, 0.3915, 0.1662, 0.4027, 0.2147, 0.5695, 0.1321, 0.219, 0.129, 0.2183, 0.1386, 0.1857, 0.1411, 0.1871, 0.1241, 0.2865, 0.1187, 0.2887, 0.1194, 0.2511, 0.1231, 0.2509, 0.4145, 0.5364, 0.366, 0.368, 0.3279, 0.3542, 0.375, 0.525, 0.4894, 0.5617, 0.4355, 0.3965, 0.4043, 0.382, 0.4541, 0.5479, 0.3094, 0.1397, 0.3105, 0.1386, 0.3337, 0.1607, 0.3314, 0.1618, 0.5503, 0.5951, 0.4832, 0.4326, 0.4666, 0.4114, 0.5246, 0.5756, 0.3314, 0.1618, 0.3337, 0.1607, 0.3573, 0.1831, 0.3534, 0.184, 0.2792, 0.1317, 0.2799, 0.1303, 0.3105, 0.1386, 0.3094, 0.1397, 0.6203, 0.6689, 0.4971, 0.5193, 0.5172, 0.5073, 0.6187, 0.6584, 0.6235, 0.6849, 0.4563, 0.5376, 0.4761, 0.5314, 0.622, 0.6795, 0.3124, 0.3602, 0.3145, 0.3642, 0.2823, 0.3838, 0.2812, 0.3773, 0.622, 0.6795, 0.4761, 0.5314, 0.4971, 0.5193, 0.6203, 0.6689, 0.7193, 0.8081, 0.6187, 0.6584, 0.5973, 0.6365, 0.6858, 0.7918, 0.2114, 0.3977, 0.2115, 0.4041, 0.25, 0.4251, 0.25, 0.4136, 0.1265, 0.6849, 0.1688, 0.5376, 0.188, 0.5437, 0.125, 0.6904, 0.1297, 0.6689, 0.1319, 0.5193, 0.1501, 0.5314, 0.128, 0.6795, 0.1839, 0.3645, 0.181, 0.3696, 0.1492, 0.348, 0.1545, 0.3433, 0.1685, 0.2053, 0.1864, 0.1916, 0.1922, 0.2014, 0.1749, 0.2107, 0.1621, 0.1999, 0.1806, 0.1818, 0.1864, 0.1916, 0.1685, 0.2053, 0.1806, 0.1818, 0.1991, 0.1636, 0.2043, 0.1779, 0.1864, 0.1916, 0.2043, 0.1779, 0.2291, 0.1697, 0.235, 0.1841, 0.2096, 0.1921, 0.1991, 0.1636, 0.2231, 0.1553, 0.2291, 0.1697, 0.2043, 0.1779, 0.2231, 0.1553, 0.2471, 0.147, 0.2538, 0.1616, 0.2291, 0.1697, 0.1968, 0.159, 0.2222, 0.1508, 0.2231, 0.1553, 0.1991, 0.1636, 0.1946, 0.1543, 0.2213, 0.1462, 0.2222, 0.1508, 0.1968, 0.159, 0.2213, 0.1462, 0.248, 0.1381, 0.2476, 0.1425, 0.2222, 0.1508, 0.1581, 0.1973, 0.1775, 0.1781, 0.1806, 0.1818, 0.1621, 0.1999, 0.1541, 0.1946, 0.1743, 0.1745, 0.1775, 0.1781, 0.1581, 0.1973, 0.1743, 0.1745, 0.1946, 0.1543, 0.1968, 0.159, 0.1775, 0.1781, 0.2479, 0.3429, 0.2258, 0.3347, 0.2273, 0.3253, 0.2464, 0.3347, 0.2494, 0.3512, 0.2244, 0.3441, 0.2258, 0.3347, 0.2479, 0.3429, 0.2244, 0.3441, 0.1993, 0.3369, 0.2038, 0.3264, 0.2258, 0.3347, 0.2038, 0.3264, 0.1861, 0.3118, 0.1915, 0.3047, 0.2082, 0.3159, 0.1993, 0.3369, 0.1807, 0.3188, 0.1861, 0.3118, 0.2038, 0.3264, 0.1807, 0.3188, 0.1621, 0.3007, 0.1685, 0.2971, 0.1861, 0.3118, 0.1971, 0.3412, 0.1776, 0.3222, 0.1807, 0.3188, 0.1993, 0.3369, 0.1948, 0.3455, 0.1744, 0.3255, 0.1776, 0.3222, 0.1971, 0.3412, 0.1744, 0.3255, 0.1541, 0.3054, 0.1581, 0.3031, 0.1776, 0.3222, 0.2497, 0.356, 0.2234, 0.3486, 0.2244, 0.3441, 0.2494, 0.3512, 0.25, 0.3608, 0.2224, 0.3532, 0.2234, 0.3486, 0.2497, 0.356, 0.2224, 0.3532, 0.1948, 0.3455, 0.1971, 0.3412, 0.2234, 0.3486, 0.3162, 0.2906, 0.3021, 0.308, 0.2912, 0.3, 0.3046, 0.2856, 0.3278, 0.2956, 0.3129, 0.3159, 0.3021, 0.308, 0.3162, 0.2906, 0.3129, 0.3159, 0.298, 0.3363, 0.2879, 0.3253, 0.3021, 0.308, 0.2879, 0.3253, 0.2679, 0.3341, 0.2621, 0.3245, 0.2778, 0.3143, 0.298, 0.3363, 0.2737, 0.3437, 0.2679, 0.3341, 0.2879, 0.3253, 0.2737, 0.3437, 0.2494, 0.3512, 0.2479, 0.3429, 0.2679, 0.3341, 0.3014, 0.3408, 0.2756, 0.3484, 0.2737, 0.3437, 0.298, 0.3363, 0.3048, 0.3453, 0.2774, 0.3531, 0.2756, 0.3484, 0.3014, 0.3408, 0.2774, 0.3531, 0.25, 0.3608, 0.2497, 0.356, 0.2756, 0.3484, 0.3354, 0.2996, 0.3184, 0.3202, 0.3129, 0.3159, 0.3278, 0.2956, 0.343, 0.3037, 0.3239, 0.3245, 0.3184, 0.3202, 0.3354, 0.2996, 0.3239, 0.3245, 0.3048, 0.3453, 0.3014, 0.3408, 0.3184, 0.3202, 0.2824, 0.1781, 0.2741, 0.1639, 0.2945, 0.1661, 0.3042, 0.18, 0.2605, 0.1762, 0.2538, 0.1616, 0.2741, 0.1639, 0.2824, 0.1781, 0.2538, 0.1616, 0.2471, 0.147, 0.2659, 0.1497, 0.2741, 0.1639, 0.3169, 0.1695, 0.3057, 0.1678, 0.2918, 0.1515, 0.2988, 0.1508, 0.335, 0.1883, 0.3196, 0.1841, 0.3057, 0.1678, 0.3169, 0.1695, 0.3196, 0.1841, 0.3042, 0.18, 0.2945, 0.1661, 0.3057, 0.1678, 0.2476, 0.1425, 0.2697, 0.147, 0.2659, 0.1497, 0.2471, 0.147, 0.248, 0.1381, 0.2734, 0.1444, 0.2697, 0.147, 0.2476, 0.1425, 0.2734, 0.1444, 0.2988, 0.1508, 0.2918, 0.1515, 0.2697, 0.147, 0.1685, 0.2971, 0.1646, 0.2744, 0.1734, 0.2733, 0.1749, 0.2934, 0.1621, 0.3007, 0.1557, 0.2756, 0.1646, 0.2744, 0.1685, 0.2971, 0.1557, 0.2756, 0.1494, 0.2504, 0.1607, 0.2518, 0.1646, 0.2744, 0.1607, 0.2518, 0.1646, 0.2286, 0.1734, 0.232, 0.172, 0.2532, 0.1494, 0.2504, 0.1557, 0.2252, 0.1646, 0.2286, 0.1607, 0.2518, 0.1557, 0.2252, 0.1621, 0.1999, 0.1685, 0.2053, 0.1646, 0.2286, 0.1445, 0.2502, 0.1513, 0.2237, 0.1557, 0.2252, 0.1494, 0.2504, 0.1397, 0.25, 0.1469, 0.2223, 0.1513, 0.2237, 0.1445, 0.2502, 0.1469, 0.2223, 0.1541, 0.1946, 0.1581, 0.1973, 0.1513, 0.2237, 0.1581, 0.3031, 0.1513, 0.2766, 0.1557, 0.2756, 0.1621, 0.3007, 0.1541, 0.3054, 0.1469, 0.2777, 0.1513, 0.2766, 0.1581, 0.3031, 0.1469, 0.2777, 0.1397, 0.25, 0.1445, 0.2502, 0.1513, 0.2766, 0.235, 0.1841, 0.2465, 0.2168, 0.2195, 0.2272, 0.2096, 0.1921, 0.2605, 0.1762, 0.2735, 0.2063, 0.2465, 0.2168, 0.235, 0.1841, 0.2735, 0.2063, 0.2864, 0.2365, 0.2579, 0.2494, 0.2465, 0.2168, 0.1734, 0.232, 0.1964, 0.2296, 0.2007, 0.2578, 0.172, 0.2532, 0.1749, 0.2107, 0.1922, 0.2014, 0.1964, 0.2296, 0.1734, 0.232, 0.1922, 0.2014, 0.2096, 0.1921, 0.2195, 0.2272, 0.1964, 0.2296, 0.1915, 0.3047, 0.1961, 0.2812, 0.2188, 0.2891, 0.2082, 0.3159, 0.1749, 0.2934, 0.1734, 0.2733, 0.1961, 0.2812, 0.1915, 0.3047, 0.1734, 0.2733, 0.172, 0.2532, 0.2007, 0.2578, 0.1961, 0.2812, 0.2621, 0.3245, 0.2405, 0.3068, 0.2536, 0.2883, 0.2778, 0.3143, 0.2464, 0.3347, 0.2273, 0.3253, 0.2405, 0.3068, 0.2621, 0.3245, 0.2273, 0.3253, 0.2082, 0.3159, 0.2188, 0.2891, 0.2405, 0.3068, 0.2955, 0.2611, 0.2746, 0.2747, 0.2579, 0.2494, 0.2864, 0.2365, 0.3046, 0.2856, 0.2912, 0.3, 0.2746, 0.2747, 0.2955, 0.2611, 0.2912, 0.3, 0.2778, 0.3143, 0.2536, 0.2883, 0.2746, 0.2747, 0.1744, 0.3255, 0.1545, 0.3433, 0.125, 0.3222, 0.1541, 0.3054, 0.1948, 0.3455, 0.1839, 0.3645, 0.1545, 0.3433, 0.1744, 0.3255, 0.1345, 0.361, 0.173, 0.3831, 0.1728, 0.3819, 0.1344, 0.3604, 0.1522, 0.6362, 0.1265, 0.4801, 0.1146, 0.5073, 0.1313, 0.6584, 0.1545, 0.3433, 0.1492, 0.348, 0.1177, 0.3264, 0.125, 0.3222, 0.1121, 0.1704, 0.1067, 0.2106, 0.09871, 0.2068, 0.1004, 0.1636, 0.1469, 0.2223, 0.1321, 0.219, 0.1411, 0.1871, 0.1541, 0.1946, 0.1397, 0.25, 0.1231, 0.2509, 0.1321, 0.219, 0.1469, 0.2223, 0.1146, 0.2144, 0.1053, 0.2516, 0.1013, 0.2509, 0.1067, 0.2106, 0.25, 0.3943, 0.217, 0.3794, 0.2224, 0.3532, 0.25, 0.3608, 0.2812, 0.3773, 0.2823, 0.3838, 0.25, 0.4035, 0.25, 0.3943, 0.1728, 0.3819, 0.173, 0.3831, 0.2115, 0.4041, 0.2114, 0.3977, 0.2213, 0.1462, 0.2181, 0.1326, 0.249, 0.1237, 0.248, 0.1381, 0.1946, 0.1543, 0.1873, 0.1415, 0.2181, 0.1326, 0.2213, 0.1462, 0.2131, 0.1065, 0.2144, 0.115, 0.1788, 0.1267, 0.1763, 0.1223, 0.1469, 0.2777, 0.1241, 0.2865, 0.1231, 0.2509, 0.1397, 0.25, 0.1541, 0.3054, 0.125, 0.3222, 0.1241, 0.2865, 0.1469, 0.2777, 0.09865, 0.2949, 0.1007, 0.2953, 0.09599, 0.3389, 0.09599, 0.3389, 0.3169, 0.1695, 0.3314, 0.1618, 0.3534, 0.184, 0.335, 0.1883, 0.2988, 0.1508, 0.3094, 0.1397, 0.3314, 0.1618, 0.3169, 0.1695, 0.3471, 0.1529, 0.3208, 0.127, 0.3225, 0.1232, 0.3499, 0.1499, 0.1743, 0.1745, 0.1642, 0.1643, 0.1873, 0.1415, 0.1946, 0.1543, 0.1541, 0.1946, 0.1411, 0.1871, 0.1642, 0.1643, 0.1743, 0.1745, 0.1442, 0.1463, 0.1512, 0.1519, 0.1237, 0.1771, 0.1121, 0.1704, 0.3474, 0.2744, 0.3642, 0.2798, 0.3574, 0.312, 0.343, 0.3037, 0.3519, 0.2451, 0.371, 0.2476, 0.3642, 0.2798, 0.3474, 0.2744, 0.392, 0.2901, 0.3835, 0.2863, 0.3915, 0.2501, 0.396, 0.2506, 0.2734, 0.1444, 0.2792, 0.1317, 0.3094, 0.1397, 0.2988, 0.1508, 0.248, 0.1381, 0.249, 0.1237, 0.2792, 0.1317, 0.2734, 0.1444, 0.1237, 0.1771, 0.1146, 0.2144, 0.1067, 0.2106, 0.1121, 0.1704, 0.2774, 0.3531, 0.2812, 0.3773, 0.25, 0.3943, 0.25, 0.3608, 0.3048, 0.3453, 0.3124, 0.3602, 0.2812, 0.3773, 0.2774, 0.3531, 0.2869, 0.3957, 0.2854, 0.4004, 0.3208, 0.3756, 0.3237, 0.3778, 0.3434, 0.2167, 0.3622, 0.2158, 0.371, 0.2476, 0.3519, 0.2451, 0.335, 0.1883, 0.3534, 0.184, 0.3622, 0.2158, 0.3434, 0.2167, 0.3866, 0.2136, 0.3824, 0.2145, 0.3733, 0.1788, 0.3772, 0.1765, 0.3239, 0.3245, 0.3349, 0.3361, 0.3124, 0.3602, 0.3048, 0.3453, 0.343, 0.3037, 0.3574, 0.312, 0.3349, 0.3361, 0.3239, 0.3245, 0.25, 0.4136, 0.25, 0.4251, 0.2854, 0.4004, 0.2869, 0.3957, 0.2083, 0.75, 0.2083, 0.8639, 0.1667, 0.8639, 0.1667, 0.75, 0.25, 0.75, 0.25, 0.8639, 0.2083, 0.8639, 0.2083, 0.75, 0.2917, 0.8639, 0.2917, 0.9545, 0.25, 0.9563, 0.25, 0.8639, 0.125, 0.75, 0.125, 0.8641, 0.08333, 0.8642, 0.08333, 0.75, 0.1667, 0.75, 0.1667, 0.8639, 0.125, 0.8641, 0.125, 0.75, 0.1479, 0.8081, 0.1313, 0.6584, 0.1297, 0.6689, 0.1274, 0.817, 0.2917, 0.75, 0.2917, 0.8639, 0.25, 0.8639, 0.25, 0.75, 0.3333, 0.75, 0.3333, 0.8639, 0.2917, 0.8639, 0.2917, 0.75, 0.2637, 0.7382, 0.2147, 0.5695, 0.1938, 0.5917, 0.2356, 0.7567, 0.375, 0.75, 0.375, 0.8639, 0.3333, 0.8639, 0.3333, 0.75, 0.4167, 0.75, 0.4167, 0.8639, 0.375, 0.8639, 0.375, 0.75, 0.4583, 0.8639, 0.4583, 0.9477, 0.4167, 0.9485, 0.4167, 0.8639, 0.04167, 0.865, 0.04167, 0.9631, -8.941e-08, 0.9648, -8.941e-08, 0.8658, 0.2119, 0.09794, 0.2131, 0.1065, 0.1763, 0.1223, 0.1737, 0.1179, 0.08333, 0.8642, 0.08333, 0.9614, 0.04167, 0.9631, 0.04167, 0.865, 0.2083, 0.8639, 0.2083, 0.9579, 0.1667, 0.9592, 0.1667, 0.8639, 0.375, 0.525, 0.3279, 0.3542, 0.2877, 0.3673, 0.3348, 0.536, 0.4583, 0.75, 0.4583, 0.8639, 0.4167, 0.8639, 0.4167, 0.75, 0.5, 0.75, 0.5, 0.8639, 0.4583, 0.8639, 0.4583, 0.75, 0.4233, 0.7, 0.375, 0.525, 0.3348, 0.536, 0.383, 0.7082, 0.5417, 0.75, 0.5417, 0.8639, 0.5, 0.8639, 0.5, 0.75, 0.5833, 0.75, 0.5833, 0.8639, 0.5417, 0.8639, 0.5417, 0.75, 0.625, 0.8639, 0.625, 0.9506, 0.5833, 0.9485, 0.5833, 0.8639, 0.1667, 0.8639, 0.1667, 0.9592, 0.125, 0.9604, 0.125, 0.8641, 0.1274, 0.817, 0.1297, 0.6689, 0.128, 0.6795, 0.1062, 0.8255, 0.3241, 0.1195, 0.3225, 0.1232, 0.2862, 0.107, 0.2871, 0.09873, 0.25, 0.8639, 0.25, 0.9563, 0.2083, 0.9579, 0.2083, 0.8639, 0.375, 0.8639, 0.375, 0.9506, 0.3333, 0.9524, 0.3333, 0.8639, 0.3772, 0.1765, 0.3499, 0.1499, 0.3526, 0.1469, 0.3812, 0.1743, 0.625, 0.75, 0.625, 0.8639, 0.5833, 0.8639, 0.5833, 0.75, 0.6667, 0.75, 0.6667, 0.8639, 0.625, 0.8639, 0.625, 0.75, 0.5833, 0.7419, 0.5246, 0.5756, 0.4894, 0.5617, 0.5441, 0.7296, 0.7083, 0.75, 0.7083, 0.8639, 0.6667, 0.8639, 0.6667, 0.75, 0.75, 0.75, 0.75, 0.8639, 0.7083, 0.8639, 0.7083, 0.75, 0.7917, 0.8639, 0.7917, 0.9579, 0.75, 0.9563, 0.75, 0.8639, 0.3333, 0.8639, 0.3333, 0.9524, 0.2917, 0.9545, 0.2917, 0.8639, 0.2356, 0.7567, 0.1938, 0.5917, 0.173, 0.6139, 0.207, 0.7744, 0.1737, 0.1179, 0.1763, 0.1223, 0.1442, 0.1463, 0.1371, 0.1408, 0.4167, 0.8639, 0.4167, 0.9485, 0.375, 0.9506, 0.375, 0.8639, 0.5417, 0.8639, 0.5417, 0.9477, 0.5, 0.9467, 0.5, 0.8639, 0.2871, 0.09873, 0.2862, 0.107, 0.25, 0.09073, 0.25, 0.07806, 0.7917, 0.75, 0.7917, 0.8639, 0.75, 0.8639, 0.75, 0.75, 0.8333, 0.75, 0.8333, 0.8639, 0.7917, 0.8639, 0.7917, 0.75, 0.6178, 0.7586, 0.5503, 0.5951, 0.5246, 0.5756, 0.5833, 0.7419, 0.875, 0.75, 0.875, 0.8641, 0.8333, 0.8639, 0.8333, 0.75, 0.9167, 0.75, 0.9167, 0.8642, 0.875, 0.8641, 0.875, 0.75, 0.9583, 0.865, 0.9583, 0.9631, 0.9167, 0.9614, 0.9167, 0.8642, 0.5, 0.8639, 0.5, 0.9467, 0.4583, 0.9477, 0.4583, 0.8639, 0.383, 0.7082, 0.3348, 0.536, 0.2946, 0.5469, 0.3427, 0.7165, 0.2883, 0.391, 0.2869, 0.3957, 0.3237, 0.3778, 0.3267, 0.38, 0.5833, 0.8639, 0.5833, 0.9485, 0.5417, 0.9477, 0.5417, 0.8639, 0.7083, 0.8639, 0.7083, 0.9545, 0.6667, 0.9524, 0.6667, 0.8639, 0.09599, 0.3389, 0.1344, 0.3604, 0.1343, 0.3599, 0.09599, 0.3389, 0.9583, 0.75, 0.9583, 0.865, 0.9167, 0.8642, 0.9167, 0.75, 1.0, 0.75, 1.0, 0.8658, 0.9583, 0.865, 0.9583, 0.75, 0.08474, 0.8301, 0.1265, 0.6849, 0.125, 0.6904, 0.06303, 0.8347, 0.9167, 0.8642, 0.9167, 0.9614, 0.875, 0.9604, 0.875, 0.8641, 0.3237, 0.3778, 0.3208, 0.3756, 0.348, 0.349, 0.3558, 0.3537, 0.2113, 0.3914, 0.2114, 0.3977, 0.25, 0.4136, 0.25, 0.402, 0.6667, 0.8639, 0.6667, 0.9524, 0.625, 0.9506, 0.625, 0.8639, 0.5441, 0.7296, 0.4894, 0.5617, 0.4541, 0.5479, 0.505, 0.7171, 0.4005, 0.2511, 0.396, 0.2506, 0.3866, 0.2136, 0.3908, 0.2127, 0.75, 0.8639, 0.75, 0.9563, 0.7083, 0.9545, 0.7083, 0.8639, 0.875, 0.8641, 0.875, 0.9604, 0.8333, 0.9592, 0.8333, 0.8639, 0.3637, 0.3585, 0.3558, 0.3537, 0.3879, 0.3296, 0.4006, 0.3369, 0.348, 0.349, 0.3208, 0.3756, 0.3205, 0.3746, 0.3463, 0.3474, 0.3463, 0.3474, 0.3205, 0.3746, 0.3145, 0.3642, 0.3378, 0.3392, 0.2854, 0.4004, 0.25, 0.4251, 0.2499, 0.427, 0.2852, 0.4013, 0.2852, 0.4013, 0.2499, 0.427, 0.25, 0.4035, 0.2823, 0.3838, 0.3824, 0.2145, 0.3915, 0.2501, 0.3898, 0.2487, 0.3808, 0.2139, 0.3808, 0.2139, 0.3898, 0.2487, 0.3761, 0.2482, 0.3667, 0.2155, 0.3835, 0.2863, 0.3753, 0.3223, 0.3721, 0.3192, 0.3812, 0.2845, 0.3812, 0.2845, 0.3721, 0.3192, 0.3612, 0.3142, 0.3686, 0.2812, 0.2854, 0.1152, 0.3208, 0.127, 0.3191, 0.1284, 0.2847, 0.1189, 0.2847, 0.1189, 0.3191, 0.1284, 0.3105, 0.1386, 0.2799, 0.1303, 0.3471, 0.1529, 0.3733, 0.1788, 0.3708, 0.1786, 0.3453, 0.1535, 0.3453, 0.1535, 0.3708, 0.1786, 0.3573, 0.1831, 0.3337, 0.1607, 0.1512, 0.1519, 0.1788, 0.1267, 0.1806, 0.1285, 0.1544, 0.1538, 0.1544, 0.1538, 0.1806, 0.1285, 0.186, 0.1393, 0.1623, 0.1625, 0.2144, 0.115, 0.25, 0.1033, 0.2499, 0.1095, 0.2151, 0.1189, 0.2151, 0.1189, 0.2499, 0.1095, 0.2491, 0.1218, 0.2177, 0.1306, 0.1007, 0.2953, 0.1053, 0.2516, 0.107, 0.2507, 0.1014, 0.2946, 0.1014, 0.2946, 0.107, 0.2507, 0.1194, 0.2511, 0.1187, 0.2887, 0.1146, 0.2144, 0.1237, 0.1771, 0.1289, 0.1789, 0.1176, 0.2151, 0.1176, 0.2151, 0.1289, 0.1789, 0.1386, 0.1857, 0.129, 0.2183, 0.2115, 0.4041, 0.173, 0.3831, 0.1723, 0.383, 0.2113, 0.4055, 0.2113, 0.4055, 0.1723, 0.383, 0.181, 0.3696, 0.2155, 0.3865, 0.1345, 0.361, 0.09599, 0.3389, 0.09616, 0.3375, 0.134, 0.3609, 0.134, 0.3609, 0.09616, 0.3375, 0.1177, 0.3264, 0.1492, 0.348, 0.7883, 0.8301, 0.7659, 0.8255, 0.9164, 0.9785, 0.9582, 0.98, 0.9582, 0.98, 0.9164, 0.9785, 0.9167, 0.9614, 0.9583, 0.9631, 0.875, 0.9604, 0.9167, 0.9614, 0.9164, 0.9785, 0.8748, 0.9781, 0.8748, 0.9781, 0.9164, 0.9785, 0.7659, 0.8255, 0.7423, 0.817, 0.6858, 0.7918, 0.6527, 0.7748, 0.7494, 0.9778, 0.7914, 0.9778, 0.7914, 0.9778, 0.7494, 0.9778, 0.75, 0.9563, 0.7917, 0.9579, 0.7083, 0.9545, 0.75, 0.9563, 0.7494, 0.9778, 0.7081, 0.9778, 0.7081, 0.9778, 0.7494, 0.9778, 0.6527, 0.7748, 0.6178, 0.7586, 0.5441, 0.7296, 0.505, 0.7171, 0.583, 0.9778, 0.6248, 0.9778, 0.6248, 0.9778, 0.583, 0.9778, 0.5833, 0.9485, 0.625, 0.9506, 0.5417, 0.9477, 0.5833, 0.9485, 0.583, 0.9778, 0.5416, 0.9778, 0.5416, 0.9778, 0.583, 0.9778, 0.505, 0.7171, 0.4641, 0.7085, 0.383, 0.7082, 0.3427, 0.7165, 0.417, 0.9778, 0.4584, 0.9778, 0.4584, 0.9778, 0.417, 0.9778, 0.4167, 0.9485, 0.4583, 0.9477, 0.375, 0.9506, 0.4167, 0.9485, 0.417, 0.9778, 0.3752, 0.9778, 0.3752, 0.9778, 0.417, 0.9778, 0.3427, 0.7165, 0.3032, 0.7275, 0.2356, 0.7567, 0.207, 0.7744, 0.2506, 0.9778, 0.2919, 0.9778, 0.2919, 0.9778, 0.2506, 0.9778, 0.25, 0.9563, 0.2917, 0.9545, 0.2083, 0.9579, 0.25, 0.9563, 0.2506, 0.9778, 0.2086, 0.9778, 0.2086, 0.9778, 0.2506, 0.9778, 0.207, 0.7744, 0.1777, 0.7916, 0.1274, 0.817, 0.1062, 0.8255, 0.08361, 0.9785, 0.1252, 0.9781, 0.1252, 0.9781, 0.08361, 0.9785, 0.08333, 0.9614, 0.125, 0.9604, 0.04167, 0.9631, 0.08333, 0.9614, 0.08361, 0.9785, 0.04175, 0.98, 0.04175, 0.98, 0.08361, 0.9785, 0.1062, 0.8255, 0.08474, 0.8301, 0.2119, 0.09794, 0.1737, 0.1179, 0.1726, 0.116, 0.2114, 0.09403, 0.2114, 0.09403, 0.1726, 0.116, 0.2476, 0.3807, 0.2877, 0.3673, 0.2069, 0.3915, 0.2476, 0.3807, 0.1726, 0.116, 0.1345, 0.1384, 0.1345, 0.1384, 0.1726, 0.116, 0.1737, 0.1179, 0.1371, 0.1408, 0.4005, 0.294, 0.4005, 0.2511, 0.4019, 0.2512, 0.4029, 0.2948, 0.4029, 0.2948, 0.4019, 0.2512, 0.4992, 0.4544, 0.5085, 0.4805, 0.4832, 0.4326, 0.4992, 0.4544, 0.4019, 0.2512, 0.3922, 0.2121, 0.3922, 0.2121, 0.4019, 0.2512, 0.4005, 0.2511, 0.3908, 0.2127, 0.09871, 0.2068, 0.09726, 0.2502, 0.09599, 0.25, 0.09599, 0.2052, 0.09599, 0.2052, 0.09599, 0.25, 0.1391, 0.4535, 0.1523, 0.4277, 0.1265, 0.4801, 0.1391, 0.4535, 0.09599, 0.25, 0.09599, 0.2941, 0.09599, 0.2941, 0.09599, 0.25, 0.09726, 0.2502, 0.09659, 0.2946, 0.3526, 0.1469, 0.3241, 0.1195, 0.3249, 0.1179, 0.3536, 0.1455, 0.3536, 0.1455, 0.3249, 0.1179, 0.4043, 0.382, 0.4355, 0.3965, 0.366, 0.368, 0.4043, 0.382, 0.3249, 0.1179, 0.2874, 0.09497, 0.2874, 0.09497, 0.3249, 0.1179, 0.3241, 0.1195, 0.2871, 0.09873, 0.2883, 0.391, 0.3267, 0.38, 0.3274, 0.3805, 0.2888, 0.3899, 0.2888, 0.3899, 0.3274, 0.3805, 0.4761, 0.5314, 0.4563, 0.5376, 0.4971, 0.5193, 0.4761, 0.5314, 0.3274, 0.3805, 0.3659, 0.3596, 0.3659, 0.3596, 0.3274, 0.3805, 0.3267, 0.38, 0.3637, 0.3585, 0.1343, 0.3599, 0.1727, 0.3808, 0.1726, 0.3805, 0.1341, 0.3596, 0.1341, 0.3596, 0.1726, 0.3805, 0.1501, 0.5314, 0.1319, 0.5193, 0.1688, 0.5376, 0.1501, 0.5314, 0.1726, 0.3805, 0.2112, 0.3899, 0.2112, 0.3899, 0.1726, 0.3805, 0.1727, 0.3808, 0.2113, 0.3914, 0.3753, 0.3223, 0.348, 0.349, 0.3463, 0.3474, 0.3721, 0.3192, 0.3721, 0.3192, 0.3463, 0.3474, 0.3378, 0.3392, 0.3612, 0.3142, 0.3208, 0.3756, 0.2854, 0.4004, 0.2852, 0.4013, 0.3205, 0.3746, 0.3205, 0.3746, 0.2852, 0.4013, 0.2823, 0.3838, 0.3145, 0.3642, 0.3733, 0.1788, 0.3824, 0.2145, 0.3808, 0.2139, 0.3708, 0.1786, 0.3708, 0.1786, 0.3808, 0.2139, 0.3667, 0.2155, 0.3573, 0.1831, 0.3915, 0.2501, 0.3835, 0.2863, 0.3812, 0.2845, 0.3898, 0.2487, 0.3898, 0.2487, 0.3812, 0.2845, 0.3686, 0.2812, 0.3761, 0.2482, 0.25, 0.1033, 0.2854, 0.1152, 0.2847, 0.1189, 0.2499, 0.1095, 0.2499, 0.1095, 0.2847, 0.1189, 0.2799, 0.1303, 0.2491, 0.1218, 0.3208, 0.127, 0.3471, 0.1529, 0.3453, 0.1535, 0.3191, 0.1284, 0.3191, 0.1284, 0.3453, 0.1535, 0.3337, 0.1607, 0.3105, 0.1386, 0.1237, 0.1771, 0.1512, 0.1519, 0.1544, 0.1538, 0.1289, 0.1789, 0.1289, 0.1789, 0.1544, 0.1538, 0.1623, 0.1625, 0.1386, 0.1857, 0.1788, 0.1267, 0.2144, 0.115, 0.2151, 0.1189, 0.1806, 0.1285, 0.1806, 0.1285, 0.2151, 0.1189, 0.2177, 0.1306, 0.186, 0.1393, 0.09599, 0.3389, 0.1007, 0.2953, 0.1014, 0.2946, 0.09616, 0.3375, 0.09616, 0.3375, 0.1014, 0.2946, 0.1187, 0.2887, 0.1177, 0.3264, 0.1053, 0.2516, 0.1146, 0.2144, 0.1176, 0.2151, 0.107, 0.2507, 0.107, 0.2507, 0.1176, 0.2151, 0.129, 0.2183, 0.1194, 0.2511, 0.25, 0.4251, 0.2115, 0.4041, 0.2113, 0.4055, 0.2499, 0.427, 0.2499, 0.427, 0.2113, 0.4055, 0.2155, 0.3865, 0.25, 0.4035, 0.173, 0.3831, 0.1345, 0.361, 0.134, 0.3609, 0.1723, 0.383, 0.1723, 0.383, 0.134, 0.3609, 0.1492, 0.348, 0.181, 0.3696, 0.8109, 0.8347, 0.7883, 0.8301, 0.9582, 0.98, 0.9991, 0.9815, 0.9991, 0.9815, 0.9582, 0.98, 0.9583, 0.9631, 1.0, 0.9648, 0.8333, 0.9592, 0.875, 0.9604, 0.8748, 0.9781, 0.8328, 0.9778, 0.8328, 0.9778, 0.8748, 0.9781, 0.7423, 0.817, 0.7193, 0.8081, 0.7193, 0.8081, 0.6858, 0.7918, 0.7914, 0.9778, 0.8328, 0.9778, 0.8328, 0.9778, 0.7914, 0.9778, 0.7917, 0.9579, 0.8333, 0.9592, 0.6667, 0.9524, 0.7083, 0.9545, 0.7081, 0.9778, 0.6662, 0.9778, 0.6662, 0.9778, 0.7081, 0.9778, 0.6178, 0.7586, 0.5833, 0.7419, 0.5833, 0.7419, 0.5441, 0.7296, 0.6248, 0.9778, 0.6662, 0.9778, 0.6662, 0.9778, 0.6248, 0.9778, 0.625, 0.9506, 0.6667, 0.9524, 0.5, 0.9467, 0.5417, 0.9477, 0.5416, 0.9778, 0.5, 0.9778, 0.5, 0.9778, 0.5416, 0.9778, 0.4641, 0.7085, 0.4233, 0.7, 0.4233, 0.7, 0.383, 0.7082, 0.4584, 0.9778, 0.5, 0.9778, 0.5, 0.9778, 0.4584, 0.9778, 0.4583, 0.9477, 0.5, 0.9467, 0.3333, 0.9524, 0.375, 0.9506, 0.3752, 0.9778, 0.3338, 0.9778, 0.3338, 0.9778, 0.3752, 0.9778, 0.3032, 0.7275, 0.2637, 0.7382, 0.2637, 0.7382, 0.2356, 0.7567, 0.2919, 0.9778, 0.3338, 0.9778, 0.3338, 0.9778, 0.2919, 0.9778, 0.2917, 0.9545, 0.3333, 0.9524, 0.1667, 0.9592, 0.2083, 0.9579, 0.2086, 0.9778, 0.1672, 0.9778, 0.1672, 0.9778, 0.2086, 0.9778, 0.1777, 0.7916, 0.1479, 0.8081, 0.1479, 0.8081, 0.1274, 0.817, 0.1252, 0.9781, 0.1672, 0.9778, 0.1672, 0.9778, 0.1252, 0.9781, 0.125, 0.9604, 0.1667, 0.9592, -8.941e-08, 0.9648, 0.04167, 0.9631, 0.04175, 0.98, 0.0009393, 0.9815, 0.0009393, 0.9815, 0.04175, 0.98, 0.08474, 0.8301, 0.06303, 0.8347, 0.25, 0.07806, 0.2119, 0.09794, 0.2114, 0.09403, 0.25, 0.07217, 0.25, 0.07217, 0.2114, 0.09403, 0.2877, 0.3673, 0.3279, 0.3542, 0.1662, 0.4027, 0.2069, 0.3915, 0.1345, 0.1384, 0.09599, 0.1611, 0.09599, 0.1611, 0.1345, 0.1384, 0.1371, 0.1408, 0.1004, 0.1636, 0.4006, 0.3369, 0.4005, 0.294, 0.4029, 0.2948, 0.404, 0.3389, 0.404, 0.3389, 0.4029, 0.2948, 0.5085, 0.4805, 0.5172, 0.5073, 0.4666, 0.4114, 0.4832, 0.4326, 0.3922, 0.2121, 0.3826, 0.1734, 0.3826, 0.1734, 0.3922, 0.2121, 0.3908, 0.2127, 0.3812, 0.1743, 0.1004, 0.1636, 0.09871, 0.2068, 0.09599, 0.2052, 0.09599, 0.1611, 0.09599, 0.1611, 0.09599, 0.2052, 0.1523, 0.4277, 0.1662, 0.4027, 0.1146, 0.5073, 0.1265, 0.4801, 0.09599, 0.2941, 0.09599, 0.3389, 0.09599, 0.3389, 0.09599, 0.2941, 0.09659, 0.2946, 0.09599, 0.3389, 0.3812, 0.1743, 0.3526, 0.1469, 0.3536, 0.1455, 0.3826, 0.1734, 0.3826, 0.1734, 0.3536, 0.1455, 0.4355, 0.3965, 0.4666, 0.4114, 0.3279, 0.3542, 0.366, 0.368, 0.2874, 0.09497, 0.25, 0.07217, 0.25, 0.07217, 0.2874, 0.09497, 0.2871, 0.09873, 0.25, 0.07806, 0.25, 0.402, 0.2883, 0.391, 0.2888, 0.3899, 0.25, 0.3993, 0.25, 0.3993, 0.2888, 0.3899, 0.4563, 0.5376, 0.4361, 0.5437, 0.5172, 0.5073, 0.4971, 0.5193, 0.3659, 0.3596, 0.404, 0.3389, 0.404, 0.3389, 0.3659, 0.3596, 0.3637, 0.3585, 0.4006, 0.3369, 0.09599, 0.3389, 0.1343, 0.3599, 0.1341, 0.3596, 0.09599, 0.3389, 0.09599, 0.3389, 0.1341, 0.3596, 0.1319, 0.5193, 0.1146, 0.5073, 0.188, 0.5437, 0.1688, 0.5376, 0.2112, 0.3899, 0.25, 0.3993, 0.25, 0.3993, 0.2112, 0.3899, 0.2113, 0.3914, 0.25, 0.402, 0.3879, 0.3296, 0.3753, 0.3223, 0.3835, 0.2863, 0.392, 0.2901])
me_croissant.update()

# ---- objects
ob_croissant = bpy.data.objects.new('Croissant', me_croissant)

# ---- transforms, parenting, visibility, modifiers, constraints
ob_croissant.location = (0.0, 0.0, 0.0)
ob_croissant.rotation_euler = (1.571, -1.38, 0.0)
_m = ob_croissant.modifiers.new('Mirror', 'MIRROR')
_m.use_axis = (False, False, True)

# ---- collection membership
scene.collection.objects.link(ob_croissant)

# ---- scene / render settings (as saved in the file)
scene.frame_start = 1; scene.frame_end = 250; scene.frame_set(1)
scene.render.engine = 'CYCLES'
scene.render.resolution_x = 1080
scene.render.use_single_layer = True
scene.cycles.samples = 128
scene.cycles.sampling_pattern = 'TABULATED_SOBOL'
scene.cycles.use_adaptive_sampling = False
scene.cycles.max_bounces = 6
scene.cycles.diffuse_bounces = 3
scene.cycles.glossy_bounces = 3
scene.cycles.transmission_bounces = 4
scene.cycles.transparent_max_bounces = 4
scene.eevee.use_gtao = True
scene.eevee.use_raytracing = True
scene.view_settings.view_transform = 'Filmic'
bpy.context.view_layer.update()

# ---- added for rendering (the .blend has no active camera and no usable light): camera, sun
cam_auto = bpy.data.cameras.new('AutoCamera')
cam_auto.lens = 50.0
cam_auto.sensor_width = 36.0
cam_auto.clip_end = 1000.0
ob_auto_camera = bpy.data.objects.new('AutoCamera', cam_auto)
scene.collection.objects.link(ob_auto_camera)
ob_auto_camera.location = (4.46996, -5.32321, 3.54223)
ob_auto_camera.rotation_euler = (1.09748, -7.21219e-08, 0.694738)
scene.camera = ob_auto_camera
light_auto_sun = bpy.data.lights.new('AutoSun', 'SUN')
light_auto_sun.energy = 3.0
light_auto_sun.angle = 0.0523599
ob_auto_sun = bpy.data.objects.new('AutoSun', light_auto_sun)
scene.collection.objects.link(ob_auto_sun)
ob_auto_sun.rotation_euler = (0.872665, 0.174533, 0.523599)
bpy.context.view_layer.update()
